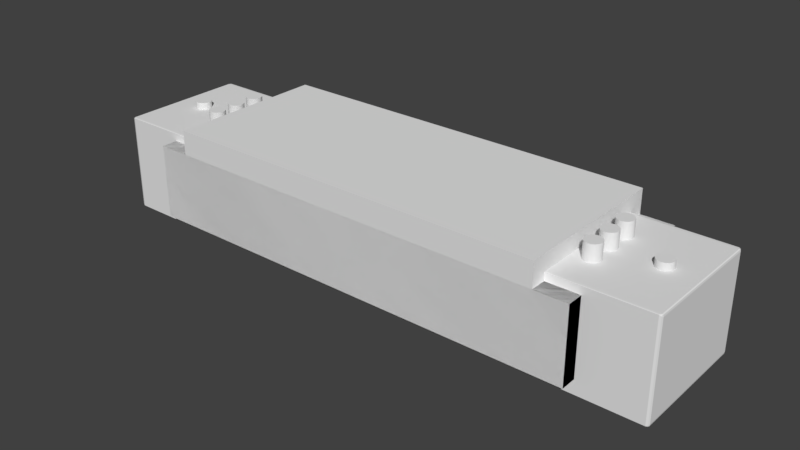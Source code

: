 # Source: foot.blend  (saved by Blender 2.79.0; exported with 4.5.12 LTS)
import bpy
from mathutils import Matrix  # noqa: F401  (used for matrix-valued properties, if any)

bpy.ops.wm.read_factory_settings(use_empty=True)
scene = bpy.context.scene
scene.name = 'Scene'

# ---- collections
col_collection_1 = bpy.data.collections.new('Collection 1'); scene.collection.children.link(col_collection_1)

# ---- materials (node trees are filled in below, after node groups)
mat_material = bpy.data.materials.new('Material')
mat_material.alpha_threshold = 0.0
mat_material.use_transparent_shadow = False
mat_material.roughness = 0.5
mat_material.line_color = (0.0, 0.0, 0.0, 1.0)

# ---- material node trees

# ---- world
world_world = bpy.data.worlds.new('World'); scene.world = world_world
world_world.color = (0.05088, 0.05088, 0.05088)
world_world.use_sun_shadow = False
world_world.sun_shadow_jitter_overblur = 0.0
world_world.cycles.sampling_method = 'MANUAL'

# ---- meshes
me_cube_002 = bpy.data.meshes.new('Cube.002')
me_cube_002.from_pydata([(-10.0, -10.0, 0.0), (-10.0, -10.0, 20.0), (-10.0, 10.0, 0.0), (-10.0, 10.0, 20.0), (10.0, -10.0, 0.0), (10.0, -10.0, 20.0), (10.0, 10.0, 0.0), (10.0, 10.0, 20.0)], [], [(0, 1, 3, 2), (2, 3, 7, 6), (6, 7, 5, 4), (4, 5, 1, 0), (2, 6, 4, 0), (7, 3, 1, 5)])
me_cube_002.use_remesh_preserve_volume = False
me_cube_002.use_remesh_preserve_attributes = False
me_cube_002.use_mirror_vertex_groups = False
me_cube_002.update()
me_cube_001 = bpy.data.meshes.new('Cube.001')
me_cube_001.from_pydata([(-1000.0, 0.0, -1000.0), (-1000.0, 0.0, 1000.0), (-1000.0, 2000.0, -1000.0), (-1000.0, 2000.0, 1000.0), (1000.0, 0.0, -1000.0), (1000.0, 0.0, 1000.0), (1000.0, 2000.0, -1000.0), (1000.0, 2000.0, 1000.0)], [], [(0, 1, 3, 2), (2, 3, 7, 6), (6, 7, 5, 4), (4, 5, 1, 0), (2, 6, 4, 0), (7, 3, 1, 5)])
me_cube_001.use_remesh_preserve_volume = False
me_cube_001.use_remesh_preserve_attributes = False
me_cube_001.use_mirror_vertex_groups = False
me_cube_001.update()
me_cylinder = bpy.data.meshes.new('Cylinder')
me_cylinder.from_pydata([(0.0, 5.0, -1.907e-06), (0.0, 5.0, 50.0), (0.9755, 4.904, -1.907e-06), (0.9755, 4.904, 50.0), (1.913, 4.619, -1.907e-06), (1.913, 4.619, 50.0), (2.778, 4.157, -1.907e-06), (2.778, 4.157, 50.0), (3.536, 3.536, -1.907e-06), (3.536, 3.536, 50.0), (4.157, 2.778, -1.907e-06), (4.157, 2.778, 50.0), (4.619, 1.913, -1.907e-06), (4.619, 1.913, 50.0), (4.904, 0.9755, -1.907e-06), (4.904, 0.9755, 50.0), (5.0, 3.775e-07, -1.907e-06), (5.0, 3.775e-07, 50.0), (4.904, -0.9755, -1.907e-06), (4.904, -0.9755, 50.0), (4.619, -1.913, -1.907e-06), (4.619, -1.913, 50.0), (4.157, -2.778, -1.907e-06), (4.157, -2.778, 50.0), (3.536, -3.536, -1.907e-06), (3.536, -3.536, 50.0), (2.778, -4.157, -1.907e-06), (2.778, -4.157, 50.0), (1.913, -4.619, -1.907e-06), (1.913, -4.619, 50.0), (0.9755, -4.904, -1.907e-06), (0.9755, -4.904, 50.0), (-1.629e-06, -5.0, -1.907e-06), (-1.629e-06, -5.0, 50.0), (-0.9755, -4.904, -1.907e-06), (-0.9755, -4.904, 50.0), (-1.913, -4.619, -1.907e-06), (-1.913, -4.619, 50.0), (-2.778, -4.157, -1.907e-06), (-2.778, -4.157, 50.0), (-3.536, -3.536, -1.907e-06), (-3.536, -3.536, 50.0), (-4.157, -2.778, -1.907e-06), (-4.157, -2.778, 50.0), (-4.619, -1.913, -1.907e-06), (-4.619, -1.913, 50.0), (-4.904, -0.9754, -1.907e-06), (-4.904, -0.9754, 50.0), (-5.0, 4.828e-06, -1.907e-06), (-5.0, 4.828e-06, 50.0), (-4.904, 0.9755, -1.907e-06), (-4.904, 0.9755, 50.0), (-4.619, 1.913, -1.907e-06), (-4.619, 1.913, 50.0), (-4.157, 2.778, -1.907e-06), (-4.157, 2.778, 50.0), (-3.536, 3.536, -1.907e-06), (-3.536, 3.536, 50.0), (-2.778, 4.157, -1.907e-06), (-2.778, 4.157, 50.0), (-1.913, 4.619, -1.907e-06), (-1.913, 4.619, 50.0), (-0.9754, 4.904, -1.907e-06), (-0.9754, 4.904, 50.0)], [], [(0, 1, 3, 2), (2, 3, 5, 4), (4, 5, 7, 6), (6, 7, 9, 8), (8, 9, 11, 10), (10, 11, 13, 12), (12, 13, 15, 14), (14, 15, 17, 16), (16, 17, 19, 18), (18, 19, 21, 20), (20, 21, 23, 22), (22, 23, 25, 24), (24, 25, 27, 26), (26, 27, 29, 28), (28, 29, 31, 30), (30, 31, 33, 32), (32, 33, 35, 34), (34, 35, 37, 36), (36, 37, 39, 38), (38, 39, 41, 40), (40, 41, 43, 42), (42, 43, 45, 44), (44, 45, 47, 46), (46, 47, 49, 48), (48, 49, 51, 50), (50, 51, 53, 52), (52, 53, 55, 54), (54, 55, 57, 56), (56, 57, 59, 58), (58, 59, 61, 60), (3, 1, 63, 61, 59, 57, 55, 53, 51, 49, 47, 45, 43, 41, 39, 37, 35, 33, 31, 29, 27, 25, 23, 21, 19, 17, 15, 13, 11, 9, 7, 5), (60, 61, 63, 62), (62, 63, 1, 0), (0, 2, 4, 6, 8, 10, 12, 14, 16, 18, 20, 22, 24, 26, 28, 30, 32, 34, 36, 38, 40, 42, 44, 46, 48, 50, 52, 54, 56, 58, 60, 62)])
me_cylinder.use_remesh_preserve_volume = False
me_cylinder.use_remesh_preserve_attributes = False
me_cylinder.use_mirror_vertex_groups = False
me_cylinder.update()
me_cube = bpy.data.meshes.new('Cube')
me_cube.from_pydata([(90.0, 30.0, -20.0), (90.0, 0.0, -20.0), (-90.0, 2.682e-06, -20.0), (-90.0, 30.0, -20.0), (90.0, 30.0, 20.0), (90.0, -8.941e-06, 20.0), (-90.0, 5.364e-06, 20.0), (-90.0, 30.0, 20.0)], [], [(0, 1, 2, 3), (4, 7, 6, 5), (0, 4, 5, 1), (1, 5, 6, 2), (2, 6, 7, 3), (4, 0, 3, 7)])
me_cube.materials.append(mat_material)
me_cube.use_remesh_preserve_volume = False
me_cube.use_remesh_preserve_attributes = False
me_cube.use_mirror_vertex_groups = False
me_cube.update()
me_cylinder_002 = bpy.data.meshes.new('Cylinder.002')
me_cylinder_002.from_pydata([(0.0, 2.5, 0.0), (0.0, 2.5, 10.0), (0.4877, 2.452, 0.0), (0.4877, 2.452, 10.0), (0.9567, 2.31, 0.0), (0.9567, 2.31, 10.0), (1.389, 2.079, 0.0), (1.389, 2.079, 10.0), (1.768, 1.768, 0.0), (1.768, 1.768, 10.0), (2.079, 1.389, 0.0), (2.079, 1.389, 10.0), (2.31, 0.9567, 0.0), (2.31, 0.9567, 10.0), (2.452, 0.4877, 0.0), (2.452, 0.4877, 10.0), (2.5, 1.887e-07, 0.0), (2.5, 1.887e-07, 10.0), (2.452, -0.4877, 0.0), (2.452, -0.4877, 10.0), (2.31, -0.9567, 0.0), (2.31, -0.9567, 10.0), (2.079, -1.389, 0.0), (2.079, -1.389, 10.0), (1.768, -1.768, 0.0), (1.768, -1.768, 10.0), (1.389, -2.079, 0.0), (1.389, -2.079, 10.0), (0.9567, -2.31, 0.0), (0.9567, -2.31, 10.0), (0.4877, -2.452, 0.0), (0.4877, -2.452, 10.0), (-8.146e-07, -2.5, 0.0), (-8.146e-07, -2.5, 10.0), (-0.4877, -2.452, 0.0), (-0.4877, -2.452, 10.0), (-0.9567, -2.31, 0.0), (-0.9567, -2.31, 10.0), (-1.389, -2.079, 0.0), (-1.389, -2.079, 10.0), (-1.768, -1.768, 0.0), (-1.768, -1.768, 10.0), (-2.079, -1.389, 0.0), (-2.079, -1.389, 10.0), (-2.31, -0.9567, 0.0), (-2.31, -0.9567, 10.0), (-2.452, -0.4877, 0.0), (-2.452, -0.4877, 10.0), (-2.5, 2.414e-06, 0.0), (-2.5, 2.414e-06, 10.0), (-2.452, 0.4877, 0.0), (-2.452, 0.4877, 10.0), (-2.31, 0.9567, 0.0), (-2.31, 0.9567, 10.0), (-2.079, 1.389, 0.0), (-2.079, 1.389, 10.0), (-1.768, 1.768, 0.0), (-1.768, 1.768, 10.0), (-1.389, 2.079, 0.0), (-1.389, 2.079, 10.0), (-0.9567, 2.31, 0.0), (-0.9567, 2.31, 10.0), (-0.4877, 2.452, 0.0), (-0.4877, 2.452, 10.0)], [], [(0, 1, 3, 2), (2, 3, 5, 4), (4, 5, 7, 6), (6, 7, 9, 8), (8, 9, 11, 10), (10, 11, 13, 12), (12, 13, 15, 14), (14, 15, 17, 16), (16, 17, 19, 18), (18, 19, 21, 20), (20, 21, 23, 22), (22, 23, 25, 24), (24, 25, 27, 26), (26, 27, 29, 28), (28, 29, 31, 30), (30, 31, 33, 32), (32, 33, 35, 34), (34, 35, 37, 36), (36, 37, 39, 38), (38, 39, 41, 40), (40, 41, 43, 42), (42, 43, 45, 44), (44, 45, 47, 46), (46, 47, 49, 48), (48, 49, 51, 50), (50, 51, 53, 52), (52, 53, 55, 54), (54, 55, 57, 56), (56, 57, 59, 58), (58, 59, 61, 60), (3, 1, 63, 61, 59, 57, 55, 53, 51, 49, 47, 45, 43, 41, 39, 37, 35, 33, 31, 29, 27, 25, 23, 21, 19, 17, 15, 13, 11, 9, 7, 5), (60, 61, 63, 62), (62, 63, 1, 0), (0, 2, 4, 6, 8, 10, 12, 14, 16, 18, 20, 22, 24, 26, 28, 30, 32, 34, 36, 38, 40, 42, 44, 46, 48, 50, 52, 54, 56, 58, 60, 62)])
me_cylinder_002.use_remesh_preserve_volume = False
me_cylinder_002.use_remesh_preserve_attributes = False
me_cylinder_002.use_mirror_vertex_groups = False
me_cylinder_002.update()
me_cylinder_001 = bpy.data.meshes.new('Cylinder.001')
me_cylinder_001.from_pydata([(0.0, 2.0, 0.0), (0.0, 2.0, 10.0), (0.3902, 1.962, 0.0), (0.3902, 1.962, 10.0), (0.7654, 1.848, 0.0), (0.7654, 1.848, 10.0), (1.111, 1.663, 0.0), (1.111, 1.663, 10.0), (1.414, 1.414, 0.0), (1.414, 1.414, 10.0), (1.663, 1.111, 0.0), (1.663, 1.111, 10.0), (1.848, 0.7654, 0.0), (1.848, 0.7654, 10.0), (1.962, 0.3902, 0.0), (1.962, 0.3902, 10.0), (2.0, 1.51e-07, 0.0), (2.0, 1.51e-07, 10.0), (1.962, -0.3902, 0.0), (1.962, -0.3902, 10.0), (1.848, -0.7654, 0.0), (1.848, -0.7654, 10.0), (1.663, -1.111, 0.0), (1.663, -1.111, 10.0), (1.414, -1.414, 0.0), (1.414, -1.414, 10.0), (1.111, -1.663, 0.0), (1.111, -1.663, 10.0), (0.7654, -1.848, 0.0), (0.7654, -1.848, 10.0), (0.3902, -1.962, 0.0), (0.3902, -1.962, 10.0), (-6.517e-07, -2.0, 0.0), (-6.517e-07, -2.0, 10.0), (-0.3902, -1.962, 0.0), (-0.3902, -1.962, 10.0), (-0.7654, -1.848, 0.0), (-0.7654, -1.848, 10.0), (-1.111, -1.663, 0.0), (-1.111, -1.663, 10.0), (-1.414, -1.414, 0.0), (-1.414, -1.414, 10.0), (-1.663, -1.111, 0.0), (-1.663, -1.111, 10.0), (-1.848, -0.7654, 0.0), (-1.848, -0.7654, 10.0), (-1.962, -0.3902, 0.0), (-1.962, -0.3902, 10.0), (-2.0, 1.931e-06, 0.0), (-2.0, 1.931e-06, 10.0), (-1.962, 0.3902, 0.0), (-1.962, 0.3902, 10.0), (-1.848, 0.7654, 0.0), (-1.848, 0.7654, 10.0), (-1.663, 1.111, 0.0), (-1.663, 1.111, 10.0), (-1.414, 1.414, 0.0), (-1.414, 1.414, 10.0), (-1.111, 1.663, 0.0), (-1.111, 1.663, 10.0), (-0.7654, 1.848, 0.0), (-0.7654, 1.848, 10.0), (-0.3902, 1.962, 0.0), (-0.3902, 1.962, 10.0)], [], [(0, 1, 3, 2), (2, 3, 5, 4), (4, 5, 7, 6), (6, 7, 9, 8), (8, 9, 11, 10), (10, 11, 13, 12), (12, 13, 15, 14), (14, 15, 17, 16), (16, 17, 19, 18), (18, 19, 21, 20), (20, 21, 23, 22), (22, 23, 25, 24), (24, 25, 27, 26), (26, 27, 29, 28), (28, 29, 31, 30), (30, 31, 33, 32), (32, 33, 35, 34), (34, 35, 37, 36), (36, 37, 39, 38), (38, 39, 41, 40), (40, 41, 43, 42), (42, 43, 45, 44), (44, 45, 47, 46), (46, 47, 49, 48), (48, 49, 51, 50), (50, 51, 53, 52), (52, 53, 55, 54), (54, 55, 57, 56), (56, 57, 59, 58), (58, 59, 61, 60), (3, 1, 63, 61, 59, 57, 55, 53, 51, 49, 47, 45, 43, 41, 39, 37, 35, 33, 31, 29, 27, 25, 23, 21, 19, 17, 15, 13, 11, 9, 7, 5), (60, 61, 63, 62), (62, 63, 1, 0), (0, 2, 4, 6, 8, 10, 12, 14, 16, 18, 20, 22, 24, 26, 28, 30, 32, 34, 36, 38, 40, 42, 44, 46, 48, 50, 52, 54, 56, 58, 60, 62)])
me_cylinder_001.use_remesh_preserve_volume = False
me_cylinder_001.use_remesh_preserve_attributes = False
me_cylinder_001.use_mirror_vertex_groups = False
me_cylinder_001.update()
me_cylinder_003 = bpy.data.meshes.new('Cylinder.003')
me_cylinder_003.from_pydata([(0.0, 2.5, 0.0), (0.0, 2.5, 10.0), (0.4877, 2.452, 0.0), (0.4877, 2.452, 10.0), (0.9567, 2.31, 0.0), (0.9567, 2.31, 10.0), (1.389, 2.079, 0.0), (1.389, 2.079, 10.0), (1.768, 1.768, 0.0), (1.768, 1.768, 10.0), (2.079, 1.389, 0.0), (2.079, 1.389, 10.0), (2.31, 0.9567, 0.0), (2.31, 0.9567, 10.0), (2.452, 0.4877, 0.0), (2.452, 0.4877, 10.0), (2.5, 1.887e-07, 0.0), (2.5, 1.887e-07, 10.0), (2.452, -0.4877, 0.0), (2.452, -0.4877, 10.0), (2.31, -0.9567, 0.0), (2.31, -0.9567, 10.0), (2.079, -1.389, 0.0), (2.079, -1.389, 10.0), (1.768, -1.768, 0.0), (1.768, -1.768, 10.0), (1.389, -2.079, 0.0), (1.389, -2.079, 10.0), (0.9567, -2.31, 0.0), (0.9567, -2.31, 10.0), (0.4877, -2.452, 0.0), (0.4877, -2.452, 10.0), (-8.146e-07, -2.5, 0.0), (-8.146e-07, -2.5, 10.0), (-0.4877, -2.452, 0.0), (-0.4877, -2.452, 10.0), (-0.9567, -2.31, 0.0), (-0.9567, -2.31, 10.0), (-1.389, -2.079, 0.0), (-1.389, -2.079, 10.0), (-1.768, -1.768, 0.0), (-1.768, -1.768, 10.0), (-2.079, -1.389, 0.0), (-2.079, -1.389, 10.0), (-2.31, -0.9567, 0.0), (-2.31, -0.9567, 10.0), (-2.452, -0.4877, 0.0), (-2.452, -0.4877, 10.0), (-2.5, 2.414e-06, 0.0), (-2.5, 2.414e-06, 10.0), (-2.452, 0.4877, 0.0), (-2.452, 0.4877, 10.0), (-2.31, 0.9567, 0.0), (-2.31, 0.9567, 10.0), (-2.079, 1.389, 0.0), (-2.079, 1.389, 10.0), (-1.768, 1.768, 0.0), (-1.768, 1.768, 10.0), (-1.389, 2.079, 0.0), (-1.389, 2.079, 10.0), (-0.9567, 2.31, 0.0), (-0.9567, 2.31, 10.0), (-0.4877, 2.452, 0.0), (-0.4877, 2.452, 10.0)], [], [(0, 1, 3, 2), (2, 3, 5, 4), (4, 5, 7, 6), (6, 7, 9, 8), (8, 9, 11, 10), (10, 11, 13, 12), (12, 13, 15, 14), (14, 15, 17, 16), (16, 17, 19, 18), (18, 19, 21, 20), (20, 21, 23, 22), (22, 23, 25, 24), (24, 25, 27, 26), (26, 27, 29, 28), (28, 29, 31, 30), (30, 31, 33, 32), (32, 33, 35, 34), (34, 35, 37, 36), (36, 37, 39, 38), (38, 39, 41, 40), (40, 41, 43, 42), (42, 43, 45, 44), (44, 45, 47, 46), (46, 47, 49, 48), (48, 49, 51, 50), (50, 51, 53, 52), (52, 53, 55, 54), (54, 55, 57, 56), (56, 57, 59, 58), (58, 59, 61, 60), (3, 1, 63, 61, 59, 57, 55, 53, 51, 49, 47, 45, 43, 41, 39, 37, 35, 33, 31, 29, 27, 25, 23, 21, 19, 17, 15, 13, 11, 9, 7, 5), (60, 61, 63, 62), (62, 63, 1, 0), (0, 2, 4, 6, 8, 10, 12, 14, 16, 18, 20, 22, 24, 26, 28, 30, 32, 34, 36, 38, 40, 42, 44, 46, 48, 50, 52, 54, 56, 58, 60, 62)])
me_cylinder_003.use_remesh_preserve_volume = False
me_cylinder_003.use_remesh_preserve_attributes = False
me_cylinder_003.use_mirror_vertex_groups = False
me_cylinder_003.update()

# ---- objects
ob_cube_002 = bpy.data.objects.new('Cube.002', me_cube_002)
ob_cube_001 = bpy.data.objects.new('Cube.001', me_cube_001)
ob_cylinder = bpy.data.objects.new('Cylinder', me_cylinder)
ob_foot = bpy.data.objects.new('Foot', me_cube)
ob_rad_hole = bpy.data.objects.new('Rad hole', me_cylinder_002)
ob_cylinder_001 = bpy.data.objects.new('Cylinder.001', me_cylinder_001)
ob_rad_hole_center = bpy.data.objects.new('Rad Hole Center', me_cylinder_003)

# ---- transforms, parenting, visibility, modifiers, constraints
ob_cube_002.location = (0.0, 0.0, 25.0)
ob_cube_002.scale = (6.0, 2.5, 0.5)
ob_cube_002.display_type = 'WIRE'
ob_cube_002.lineart.crease_threshold = 0.0
ob_cube_001.location = (0.0, 0.0, 4.5)
ob_cube_001.rotation_euler = (1.571, -0.0, 0.0)
ob_cube_001.scale = (0.07, 0.0115, 0.025)
ob_cube_001.display_type = 'WIRE'
ob_cube_001.lineart.crease_threshold = 0.0
ob_cylinder.location = (80.0, 0.0, -6.0)
ob_cylinder.scale = (1.0, 1.0, 0.6)
ob_cylinder.display_type = 'WIRE'
ob_cylinder.lineart.crease_threshold = 0.0
_m = ob_cylinder.modifiers.new('Mirror', 'MIRROR')
_m.mirror_object = ob_foot
ob_foot.location = (0.0, 0.0, 0.0)
ob_foot.rotation_euler = (1.571, -0.0, 0.0)
ob_foot.lock_rotations_4d = False
ob_foot.empty_display_type = 'ARROWS'
ob_foot.lineart.crease_threshold = 0.0
_vg = ob_foot.vertex_groups.new(name='Group')
_vg.add([0, 1, 2, 3, 4, 5, 6, 7], 1.0, 'REPLACE')
_m = ob_foot.modifiers.new('Main', 'BOOLEAN')
_m.object = ob_cube_001
_m.solver = 'FAST'
_m = ob_foot.modifiers.new('Main.001', 'BOOLEAN')
_m.object = ob_cube_001
_m.solver = 'FAST'
_m = ob_foot.modifiers.new('Foot Screew', 'BOOLEAN')
_m.object = ob_cylinder
_m.solver = 'FAST'
_m = ob_foot.modifiers.new('Foot Screew.001', 'BOOLEAN')
_m.object = ob_cylinder_001
_m.solver = 'FAST'
_m = ob_foot.modifiers.new('Bevel', 'BEVEL')
_m.width = 0.5
_m.width_pct = 0.5
_m.segments = 2
_m.limit_method = 'VGROUP'
_m.vertex_group = 'Group'
_m.offset_type = 'DEPTH'
_m.spread = 0.0
ob_rad_hole.location = (65.0, 0.0, 25.0)
ob_rad_hole.display_type = 'WIRE'
ob_rad_hole.lineart.crease_threshold = 0.0
_m = ob_rad_hole.modifiers.new('Mirror', 'MIRROR')
_m.mirror_object = ob_foot
ob_cylinder_001.location = (80.0, 0.0, 22.19)
ob_cylinder_001.scale = (1.25, 1.25, 1.0)
ob_cylinder_001.display_type = 'WIRE'
ob_cylinder_001.lineart.crease_threshold = 0.0
_m = ob_cylinder_001.modifiers.new('Mirror', 'MIRROR')
_m.mirror_object = ob_foot
ob_rad_hole_center.location = (65.0, 7.5, 25.0)
ob_rad_hole_center.display_type = 'WIRE'
ob_rad_hole_center.lineart.crease_threshold = 0.0
_m = ob_rad_hole_center.modifiers.new('Mirror', 'MIRROR')
_m.use_axis = (True, False, True)
_m.mirror_object = ob_foot

# ---- collection membership
col_collection_1.objects.link(ob_cube_002)
col_collection_1.objects.link(ob_cube_001)
col_collection_1.objects.link(ob_cylinder)
col_collection_1.objects.link(ob_foot)
col_collection_1.objects.link(ob_rad_hole)
col_collection_1.objects.link(ob_cylinder_001)
col_collection_1.objects.link(ob_rad_hole_center)

# ---- scene / render settings (as saved in the file)
scene.frame_start = 1; scene.frame_end = 250; scene.frame_set(1)
scene.render.engine = 'BLENDER_EEVEE_NEXT'
scene.render.resolution_percentage = 50
scene.render.dither_intensity = 0.0
scene.cycles.use_denoising = False
scene.cycles.samples = 128
scene.cycles.sampling_pattern = 'TABULATED_SOBOL'
scene.cycles.use_adaptive_sampling = False
scene.cycles.use_light_tree = False
scene.cycles.blur_glossy = 0.0
scene.cycles.sample_clamp_indirect = 0.0
scene.view_settings.view_transform = 'Standard'
scene.unit_settings.scale_length = 0.001
bpy.context.view_layer.update()

# ---- added for rendering (the .blend has no active camera and no usable light): camera, sun
cam_auto = bpy.data.cameras.new('AutoCamera')
cam_auto.lens = 50.0
cam_auto.sensor_width = 36.0
cam_auto.clip_end = 3105.64
ob_auto_camera = bpy.data.objects.new('AutoCamera', cam_auto)
scene.collection.objects.link(ob_auto_camera)
ob_auto_camera.location = (176.96, -212.352, 156.068)
ob_auto_camera.rotation_euler = (1.09748, -7.21219e-08, 0.694738)
scene.camera = ob_auto_camera
light_auto_sun = bpy.data.lights.new('AutoSun', 'SUN')
light_auto_sun.energy = 3.0
light_auto_sun.angle = 0.0523599
ob_auto_sun = bpy.data.objects.new('AutoSun', light_auto_sun)
scene.collection.objects.link(ob_auto_sun)
ob_auto_sun.rotation_euler = (0.872665, 0.174533, 0.523599)
bpy.context.view_layer.update()
